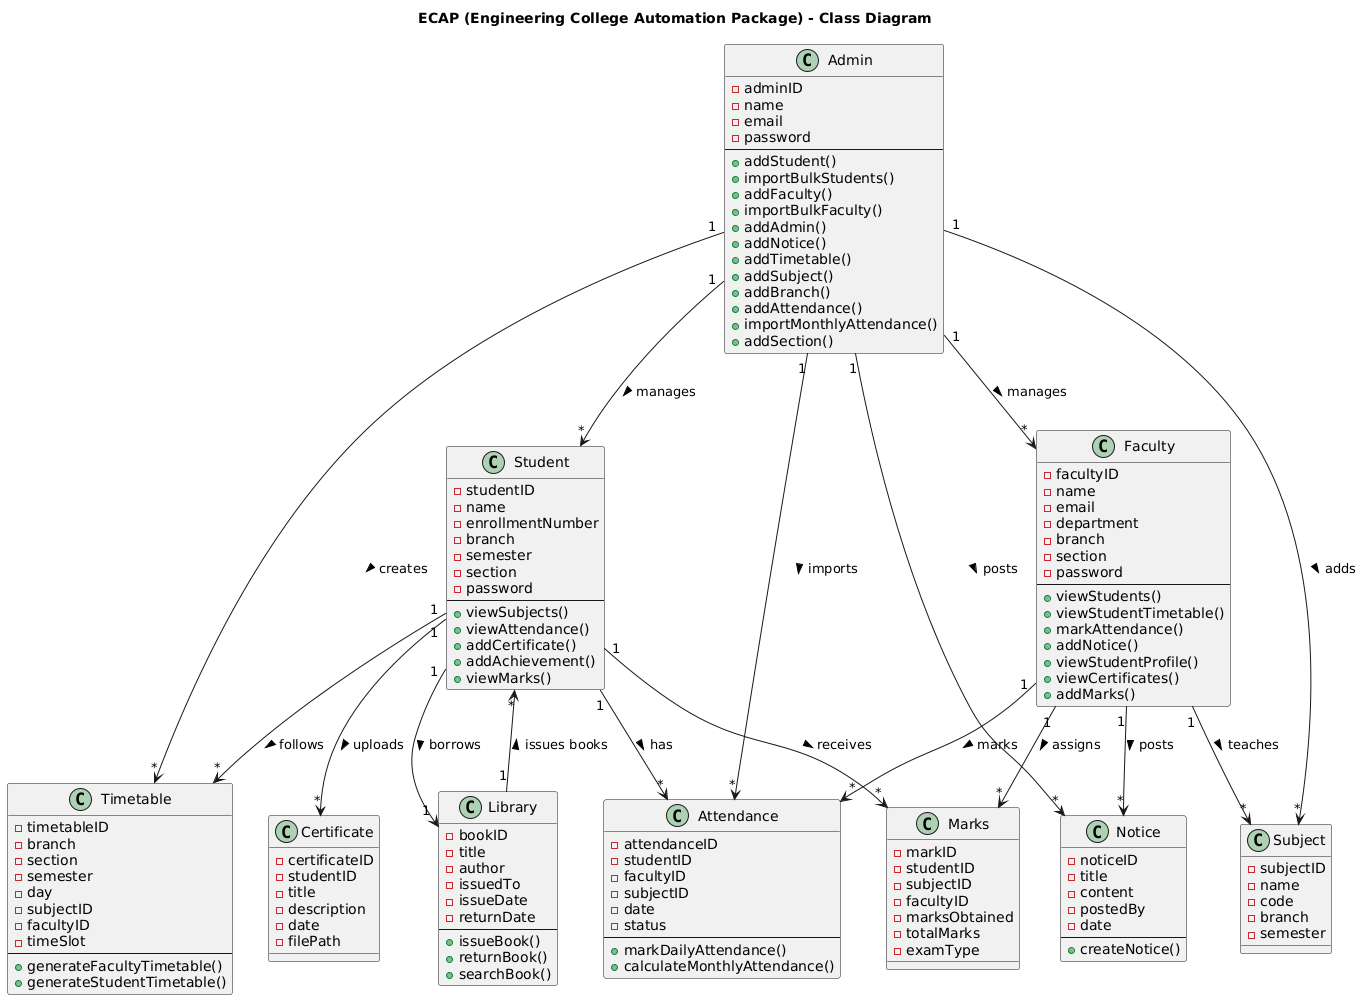

The diagram above was rendered by PlantUML. Its source (embedded in the PNG):
@startuml
title ECAP (Engineering College Automation Package) - Class Diagram

class Admin {
  - adminID
  - name
  - email
  - password
  --
  + addStudent()
  + importBulkStudents()
  + addFaculty()
  + importBulkFaculty()
  + addAdmin()
  + addNotice()
  + addTimetable()
  + addSubject()
  + addBranch()
  + addAttendance()
  + importMonthlyAttendance()
  + addSection()
}

class Faculty {
  - facultyID
  - name
  - email
  - department
  - branch
  - section
  - password
  --
  + viewStudents()
  + viewStudentTimetable()
  + markAttendance()
  + addNotice()
  + viewStudentProfile()
  + viewCertificates()
  + addMarks()
}

class Student {
  - studentID
  - name
  - enrollmentNumber
  - branch
  - semester
  - section
  - password
  --
  + viewSubjects()
  + viewAttendance()
  + addCertificate()
  + addAchievement()
  + viewMarks()
}

class Attendance {
  - attendanceID
  - studentID
  - facultyID
  - subjectID
  - date
  - status
  --
  + markDailyAttendance()
  + calculateMonthlyAttendance()
}

class Notice {
  - noticeID
  - title
  - content
  - postedBy
  - date
  --
  + createNotice()
}

class Timetable {
  - timetableID
  - branch
  - section
  - semester
  - day
  - subjectID
  - facultyID
  - timeSlot
  --
  + generateFacultyTimetable()
  + generateStudentTimetable()
}

class Subject {
  - subjectID
  - name
  - code
  - branch
  - semester
}

class Library {
  - bookID
  - title
  - author
  - issuedTo
  - issueDate
  - returnDate
  --
  + issueBook()
  + returnBook()
  + searchBook()
}

class Certificate {
  - certificateID
  - studentID
  - title
  - description
  - date
  - filePath
}

class Marks {
  - markID
  - studentID
  - subjectID
  - facultyID
  - marksObtained
  - totalMarks
  - examType
}

' --- Relationships ---
Admin "1" --> "*" Faculty : manages >
Admin "1" --> "*" Student : manages >
Admin "1" --> "*" Notice : posts >
Admin "1" --> "*" Timetable : creates >
Admin "1" --> "*" Subject : adds >
Admin "1" --> "*" Attendance : imports >

Faculty "1" --> "*" Subject : teaches >
Faculty "1" --> "*" Attendance : marks >
Faculty "1" --> "*" Marks : assigns >
Faculty "1" --> "*" Notice : posts >

Student "1" --> "*" Attendance : has >
Student "1" --> "*" Marks : receives >
Student "1" --> "*" Certificate : uploads >
Student "1" --> "*" Timetable : follows >
Student "1" --> "1" Library : borrows >

Library "1" --> "*" Student : issues books >
@enduml